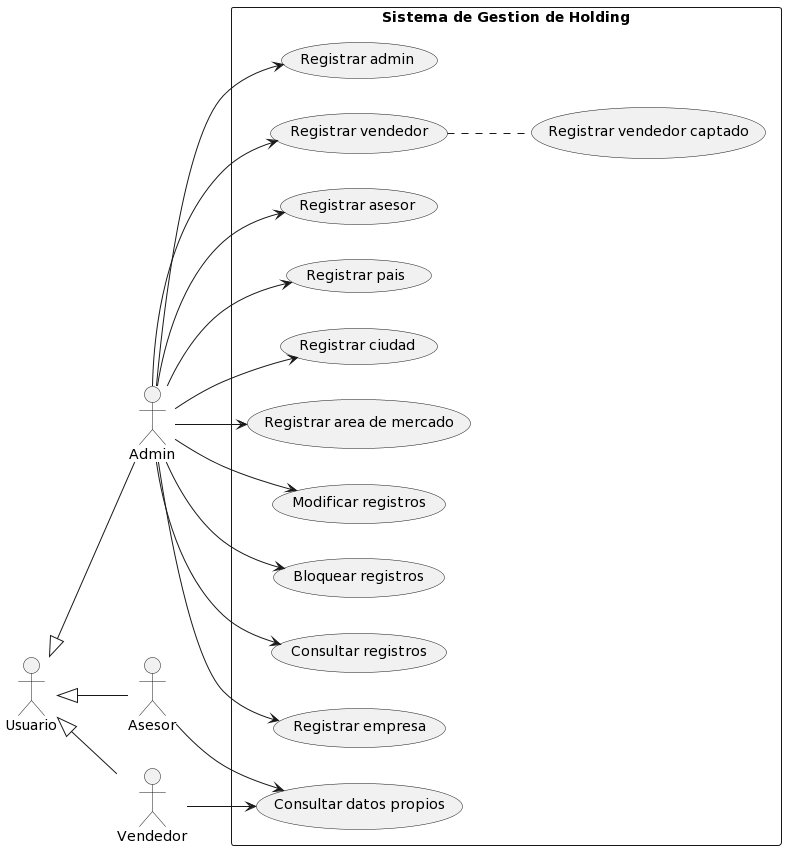

The diagram above was rendered by PlantUML. Its source (embedded in the PNG):
@startuml
left to right direction
:Admin: as ad
:Vendedor: as vend
:Asesor: as ase
Usuario <|- ad
Usuario <|-- vend
Usuario <|- ase

rectangle "Sistema de Gestion de Holding"{
    usecase "Registrar empresa" as re
    usecase "Registrar admin" as rad
    usecase "Registrar vendedor" as rv
    usecase "Registrar asesor" as rase
    usecase "Registrar pais" as rp
    usecase "Registrar ciudad" as rc
    usecase "Registrar area de mercado" as ram
    usecase "Modificar registros" as mr
    usecase "Bloquear registros" as br
    usecase "Consultar registros" as cr
    usecase "Consultar datos propios" as cdp
    usecase "Registrar vendedor captado" as rvc
}
ad --> re
ad -> rad
ad -> rv
ad -> rase
ad -> rp
ad -> rc
ad -> ram
ad -> mr
ad -> br
ad -> cr
vend --> cdp
ase --> cdp
rv .. rvc
@enduml